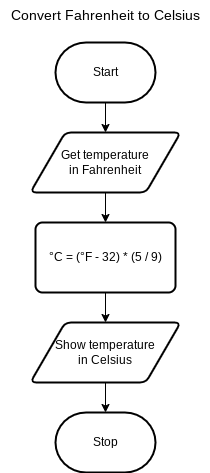

The diagram above was exported from draw.io. Its source (the exported page's mxGraphModel, read from the mxfile embedded in the PNG):
<mxGraphModel dx="733" dy="525" grid="1" gridSize="10" guides="1" tooltips="1" connect="1" arrows="1" fold="1" page="1" pageScale="1" pageWidth="850" pageHeight="1100" math="0" shadow="0">
  <root>
    <mxCell id="0" />
    <mxCell id="1" parent="0" />
    <mxCell id="7" style="edgeStyle=none;html=1;" edge="1" parent="1" source="2" target="4">
      <mxGeometry relative="1" as="geometry" />
    </mxCell>
    <mxCell id="2" value="Start" style="strokeWidth=2;html=1;shape=mxgraph.flowchart.terminator;whiteSpace=wrap;" parent="1" vertex="1">
      <mxGeometry x="230" y="170" width="100" height="60" as="geometry" />
    </mxCell>
    <mxCell id="3" value="Stop" style="strokeWidth=2;html=1;shape=mxgraph.flowchart.terminator;whiteSpace=wrap;" parent="1" vertex="1">
      <mxGeometry x="230" y="540" width="100" height="60" as="geometry" />
    </mxCell>
    <mxCell id="9" style="edgeStyle=none;html=1;entryX=0.5;entryY=0;entryDx=0;entryDy=0;" edge="1" parent="1" source="4" target="5">
      <mxGeometry relative="1" as="geometry" />
    </mxCell>
    <mxCell id="4" value="Get temperature&lt;div&gt;in Fahrenheit&lt;/div&gt;" style="shape=parallelogram;html=1;strokeWidth=2;perimeter=parallelogramPerimeter;whiteSpace=wrap;rounded=1;arcSize=12;size=0.23;" vertex="1" parent="1">
      <mxGeometry x="205" y="260" width="150" height="60" as="geometry" />
    </mxCell>
    <mxCell id="13" style="edgeStyle=none;html=1;entryX=0.5;entryY=0;entryDx=0;entryDy=0;" edge="1" parent="1" source="5" target="6">
      <mxGeometry relative="1" as="geometry" />
    </mxCell>
    <mxCell id="5" value="°C = (°F - 32) * (5 / 9)" style="rounded=1;whiteSpace=wrap;html=1;absoluteArcSize=1;arcSize=14;strokeWidth=2;" vertex="1" parent="1">
      <mxGeometry x="210" y="350" width="140" height="70" as="geometry" />
    </mxCell>
    <mxCell id="6" value="Show temperature&lt;div&gt;in Celsius&lt;/div&gt;" style="shape=parallelogram;html=1;strokeWidth=2;perimeter=parallelogramPerimeter;whiteSpace=wrap;rounded=1;arcSize=12;size=0.23;" vertex="1" parent="1">
      <mxGeometry x="205" y="450" width="150" height="60" as="geometry" />
    </mxCell>
    <mxCell id="11" style="edgeStyle=none;html=1;entryX=0.5;entryY=0;entryDx=0;entryDy=0;entryPerimeter=0;" edge="1" parent="1" source="6" target="3">
      <mxGeometry relative="1" as="geometry" />
    </mxCell>
    <mxCell id="12" value="&lt;font style=&quot;font-size: 14px;&quot;&gt;Convert Fahrenheit to Celsius&lt;/font&gt;" style="text;html=1;align=center;verticalAlign=middle;resizable=0;points=[];autosize=1;strokeColor=none;fillColor=none;" vertex="1" parent="1">
      <mxGeometry x="175" y="128" width="210" height="30" as="geometry" />
    </mxCell>
  </root>
</mxGraphModel>